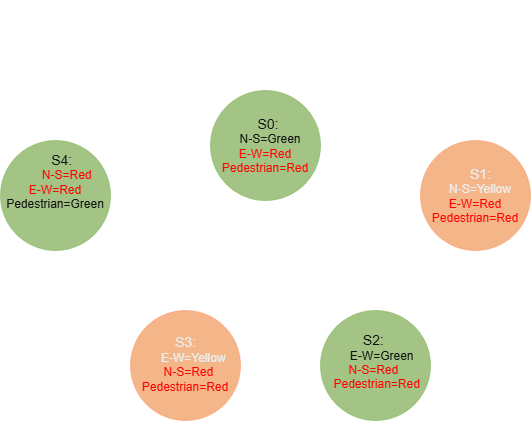

The diagram above was exported from draw.io. Its source (the exported page's mxGraphModel, read from the mxfile embedded in the PNG):
<mxGraphModel dx="860" dy="465" grid="1" gridSize="10" guides="1" tooltips="1" connect="1" arrows="1" fold="1" page="1" pageScale="1" pageWidth="827" pageHeight="1169" math="0" shadow="0">
  <root>
    <mxCell id="0" />
    <mxCell id="1" parent="0" />
    <mxCell id="PQ9LzoAelZIGKyvrzxKI-7" edge="1" parent="1" source="PQ9LzoAelZIGKyvrzxKI-1" style="edgeStyle=orthogonalEdgeStyle;rounded=0;orthogonalLoop=1;jettySize=auto;html=1;exitX=1;exitY=0.5;exitDx=0;exitDy=0;entryX=0;entryY=0;entryDx=0;entryDy=0;" target="PQ9LzoAelZIGKyvrzxKI-4">
      <mxGeometry relative="1" as="geometry" />
    </mxCell>
    <mxCell id="PQ9LzoAelZIGKyvrzxKI-1" parent="1" style="ellipse;whiteSpace=wrap;html=1;shapeInside=1;aspect=fixed;fillColor=#60a917;fontColor=#ffffff;strokeColor=#2D7600;gradientColor=none;opacity=50;" value="&amp;nbsp; &amp;nbsp; &amp;nbsp; &amp;nbsp; &amp;nbsp; &lt;font style=&quot;font-size: 14px;&quot;&gt;S0:&amp;nbsp;&lt;/font&gt;&amp;nbsp; &amp;nbsp; &amp;nbsp; &amp;nbsp; &amp;nbsp; &amp;nbsp;N-S=Green&lt;div&gt;&lt;span style=&quot;color: light-dark(rgb(0, 0, 0), rgb(255, 0, 0));&quot;&gt;E-W=Red&lt;/span&gt;&lt;/div&gt;&lt;div&gt;&lt;span style=&quot;color: light-dark(rgb(0, 0, 0), rgb(255, 0, 0));&quot;&gt;Pedestrian=Red&lt;/span&gt;&lt;/div&gt;&lt;div&gt;&lt;br&gt;&lt;/div&gt;" vertex="1">
      <mxGeometry height="110" width="110" x="350" y="110" as="geometry" />
    </mxCell>
    <mxCell id="PQ9LzoAelZIGKyvrzxKI-2" parent="1" style="ellipse;whiteSpace=wrap;html=1;shapeInside=1;aspect=fixed;fillColor=#fa6800;fontColor=#000000;strokeColor=#C73500;opacity=50;" value="&lt;font style=&quot;font-size: 14px;&quot;&gt;&amp;nbsp; &amp;nbsp; &amp;nbsp; &amp;nbsp; &amp;nbsp; &amp;nbsp; &amp;nbsp; &amp;nbsp; &amp;nbsp; &amp;nbsp; S3:&lt;/font&gt;&amp;nbsp; &amp;nbsp; &amp;nbsp; &amp;nbsp; &amp;nbsp; &amp;nbsp; &amp;nbsp; &amp;nbsp; E-W=Yellow&amp;nbsp; &amp;nbsp;&amp;nbsp;&lt;span style=&quot;color: light-dark(rgb(0, 0, 0), rgb(255, 0, 0));&quot;&gt;N-S=Red&lt;/span&gt;&lt;div&gt;&lt;span style=&quot;color: light-dark(rgb(0, 0, 0), rgb(255, 0, 0));&quot;&gt;Pedestrian=Red&lt;/span&gt;&lt;/div&gt;" vertex="1">
      <mxGeometry height="110" width="110" x="270" y="330" as="geometry" />
    </mxCell>
    <mxCell id="PQ9LzoAelZIGKyvrzxKI-9" edge="1" parent="1" source="PQ9LzoAelZIGKyvrzxKI-3" style="edgeStyle=orthogonalEdgeStyle;rounded=0;orthogonalLoop=1;jettySize=auto;html=1;exitX=0;exitY=0.5;exitDx=0;exitDy=0;entryX=1;entryY=0.5;entryDx=0;entryDy=0;" target="PQ9LzoAelZIGKyvrzxKI-2">
      <mxGeometry relative="1" as="geometry" />
    </mxCell>
    <mxCell id="PQ9LzoAelZIGKyvrzxKI-3" parent="1" style="ellipse;whiteSpace=wrap;html=1;shapeInside=1;aspect=fixed;fillColor=#60a917;fontColor=#ffffff;strokeColor=#2D7600;opacity=50;" value="&amp;nbsp; &amp;nbsp; &amp;nbsp; &amp;nbsp; &amp;nbsp; &amp;nbsp; &amp;nbsp; &amp;nbsp; &amp;nbsp; &amp;nbsp; &amp;nbsp;&amp;nbsp;&lt;font style=&quot;font-size: 14px;&quot;&gt;S2:&lt;/font&gt;&amp;nbsp; &amp;nbsp; &amp;nbsp; &amp;nbsp; &amp;nbsp; &amp;nbsp; &amp;nbsp; &amp;nbsp;&lt;span style=&quot;background-color: transparent; color: light-dark(rgb(255, 255, 255), rgb(18, 18, 18));&quot;&gt;E-W=Green&amp;nbsp; &lt;/span&gt;&lt;span style=&quot;color: light-dark(rgb(0, 0, 0), rgb(255, 0, 0));&quot;&gt;&lt;span style=&quot;background-color: transparent;&quot;&gt;&amp;nbsp;&lt;/span&gt;&lt;span style=&quot;background-color: transparent;&quot;&gt;N-S=Red&amp;nbsp;&lt;/span&gt;&lt;span style=&quot;background-color: transparent;&quot;&gt;&amp;nbsp; &amp;nbsp;&lt;/span&gt;&lt;span style=&quot;background-color: transparent;&quot;&gt;Pedestrian=Red&lt;/span&gt;&lt;/span&gt;" vertex="1">
      <mxGeometry height="110" width="110" x="460" y="330" as="geometry" />
    </mxCell>
    <mxCell id="PQ9LzoAelZIGKyvrzxKI-8" edge="1" parent="1" source="PQ9LzoAelZIGKyvrzxKI-4" style="edgeStyle=orthogonalEdgeStyle;rounded=0;orthogonalLoop=1;jettySize=auto;html=1;exitX=0.5;exitY=1;exitDx=0;exitDy=0;" target="PQ9LzoAelZIGKyvrzxKI-3">
      <mxGeometry relative="1" as="geometry" />
    </mxCell>
    <mxCell id="PQ9LzoAelZIGKyvrzxKI-4" parent="1" style="ellipse;whiteSpace=wrap;html=1;shapeInside=1;aspect=fixed;fillColor=#fa6800;fontColor=#000000;strokeColor=#C73500;opacity=50;" value="&amp;nbsp; &amp;nbsp; &amp;nbsp; &amp;nbsp; &lt;font style=&quot;font-size: 14px;&quot;&gt;&amp;nbsp; &amp;nbsp;S1:&amp;nbsp;&lt;/font&gt;&amp;nbsp; &amp;nbsp; &amp;nbsp; &amp;nbsp; &amp;nbsp; &amp;nbsp;N-S=Yellow&lt;div&gt;&lt;span style=&quot;color: light-dark(rgb(0, 0, 0), rgb(255, 0, 0));&quot;&gt;E-W=Red&lt;/span&gt;&lt;/div&gt;&lt;div&gt;&lt;span style=&quot;color: light-dark(rgb(0, 0, 0), rgb(255, 0, 0));&quot;&gt;Pedestrian=Red&lt;/span&gt;&lt;/div&gt;" vertex="1">
      <mxGeometry height="110" width="110" x="560" y="160" as="geometry" />
    </mxCell>
    <mxCell id="PQ9LzoAelZIGKyvrzxKI-13" edge="1" parent="1" source="PQ9LzoAelZIGKyvrzxKI-5" style="edgeStyle=orthogonalEdgeStyle;rounded=0;orthogonalLoop=1;jettySize=auto;html=1;exitX=1;exitY=0;exitDx=0;exitDy=0;entryX=0;entryY=0.5;entryDx=0;entryDy=0;" target="PQ9LzoAelZIGKyvrzxKI-1">
      <mxGeometry relative="1" as="geometry" />
    </mxCell>
    <mxCell id="PQ9LzoAelZIGKyvrzxKI-5" parent="1" style="ellipse;whiteSpace=wrap;html=1;shapeInside=1;aspect=fixed;fillColor=#60a917;fontColor=#ffffff;strokeColor=#2D7600;opacity=50;" value="&amp;nbsp; &amp;nbsp; &amp;nbsp; &lt;font style=&quot;font-size: 14px;&quot;&gt;&amp;nbsp;S4:&amp;nbsp;&lt;/font&gt; &amp;nbsp; &amp;nbsp; &amp;nbsp; &amp;nbsp; &amp;nbsp;&lt;span style=&quot;color: light-dark(rgb(0, 0, 0), rgb(255, 0, 0));&quot;&gt;N-S=Red&lt;/span&gt;&lt;div&gt;&lt;span style=&quot;color: light-dark(rgb(0, 0, 0), rgb(255, 0, 0));&quot;&gt;E-W=Red&lt;/span&gt;&lt;/div&gt;&lt;div&gt;Pedestrian=Green&lt;/div&gt;" vertex="1">
      <mxGeometry height="110" width="110" x="140" y="160" as="geometry" />
    </mxCell>
    <mxCell id="PQ9LzoAelZIGKyvrzxKI-14" parent="1" style="text;html=1;whiteSpace=wrap;strokeColor=none;fillColor=none;align=center;verticalAlign=middle;rounded=0;" value="&lt;b&gt;&lt;font style=&quot;font-size: 18px;&quot;&gt;Traffic Light Controller with Pedestrian Crossing&lt;/font&gt;&lt;/b&gt;" vertex="1">
      <mxGeometry height="30" width="480" x="160" y="20" as="geometry" />
    </mxCell>
    <mxCell id="PQ9LzoAelZIGKyvrzxKI-15" parent="1" style="text;html=1;whiteSpace=wrap;strokeColor=none;fillColor=none;align=center;verticalAlign=middle;rounded=0;" value="&lt;font style=&quot;font-size: 14px;&quot;&gt;FSM State Diagram&lt;/font&gt;" vertex="1">
      <mxGeometry height="30" width="330" x="240" y="60" as="geometry" />
    </mxCell>
    <mxCell id="PQ9LzoAelZIGKyvrzxKI-16" parent="1" style="text;html=1;whiteSpace=wrap;strokeColor=none;fillColor=none;align=center;verticalAlign=middle;rounded=0;" value="RESET" vertex="1">
      <mxGeometry height="30" width="60" x="240" y="130" as="geometry" />
    </mxCell>
    <mxCell id="PQ9LzoAelZIGKyvrzxKI-17" edge="1" parent="1" source="PQ9LzoAelZIGKyvrzxKI-16" style="edgeStyle=orthogonalEdgeStyle;rounded=0;orthogonalLoop=1;jettySize=auto;html=1;exitX=1;exitY=0.5;exitDx=0;exitDy=0;entryX=0.027;entryY=0.318;entryDx=0;entryDy=0;entryPerimeter=0;" target="PQ9LzoAelZIGKyvrzxKI-1">
      <mxGeometry relative="1" as="geometry" />
    </mxCell>
    <mxCell id="PQ9LzoAelZIGKyvrzxKI-20" edge="1" parent="1" source="PQ9LzoAelZIGKyvrzxKI-18" style="edgeStyle=orthogonalEdgeStyle;rounded=0;orthogonalLoop=1;jettySize=auto;html=1;exitX=0.5;exitY=0;exitDx=0;exitDy=0;entryX=0.5;entryY=1;entryDx=0;entryDy=0;" target="PQ9LzoAelZIGKyvrzxKI-5">
      <mxGeometry relative="1" as="geometry" />
    </mxCell>
    <mxCell id="PQ9LzoAelZIGKyvrzxKI-18" parent="1" style="text;html=1;whiteSpace=wrap;strokeColor=none;fillColor=none;align=center;verticalAlign=middle;rounded=0;" value="ped=1" vertex="1">
      <mxGeometry height="30" width="60" x="165" y="370" as="geometry" />
    </mxCell>
    <mxCell id="PQ9LzoAelZIGKyvrzxKI-23" parent="1" style="text;html=1;whiteSpace=wrap;strokeColor=none;fillColor=none;align=center;verticalAlign=middle;rounded=0;" value="ped=0" vertex="1">
      <mxGeometry height="30" width="60" x="330" y="260" as="geometry" />
    </mxCell>
    <mxCell id="PQ9LzoAelZIGKyvrzxKI-26" edge="1" parent="1" source="PQ9LzoAelZIGKyvrzxKI-2" style="edgeStyle=orthogonalEdgeStyle;rounded=0;orthogonalLoop=1;jettySize=auto;html=1;exitX=1;exitY=0;exitDx=0;exitDy=0;entryX=0.567;entryY=0.667;entryDx=0;entryDy=0;entryPerimeter=0;" target="PQ9LzoAelZIGKyvrzxKI-23">
      <mxGeometry relative="1" as="geometry" />
    </mxCell>
    <mxCell id="PQ9LzoAelZIGKyvrzxKI-28" edge="1" parent="1" source="PQ9LzoAelZIGKyvrzxKI-23" style="edgeStyle=orthogonalEdgeStyle;rounded=0;orthogonalLoop=1;jettySize=auto;html=1;exitX=0.75;exitY=0;exitDx=0;exitDy=0;entryX=0.227;entryY=0.927;entryDx=0;entryDy=0;entryPerimeter=0;" target="PQ9LzoAelZIGKyvrzxKI-1">
      <mxGeometry relative="1" as="geometry" />
    </mxCell>
    <mxCell id="PQ9LzoAelZIGKyvrzxKI-29" parent="1" style="text;html=1;whiteSpace=wrap;strokeColor=none;fillColor=none;align=center;verticalAlign=middle;rounded=0;" value="T=10" vertex="1">
      <mxGeometry height="30" width="60" x="480" y="130" as="geometry" />
    </mxCell>
    <mxCell id="PQ9LzoAelZIGKyvrzxKI-30" parent="1" style="text;html=1;whiteSpace=wrap;strokeColor=none;fillColor=none;align=center;verticalAlign=middle;rounded=0;" value="T=4" vertex="1">
      <mxGeometry height="30" width="60" x="590" y="310" as="geometry" />
    </mxCell>
    <mxCell id="PQ9LzoAelZIGKyvrzxKI-31" parent="1" style="text;html=1;whiteSpace=wrap;strokeColor=none;fillColor=none;align=center;verticalAlign=middle;rounded=0;" value="T=10" vertex="1">
      <mxGeometry height="30" width="60" x="400" y="400" as="geometry" />
    </mxCell>
    <mxCell id="PQ9LzoAelZIGKyvrzxKI-32" parent="1" style="text;html=1;whiteSpace=wrap;strokeColor=none;fillColor=none;align=center;verticalAlign=middle;rounded=0;" value="T=8" vertex="1">
      <mxGeometry height="30" width="60" x="260" y="180" as="geometry" />
    </mxCell>
    <mxCell id="PQ9LzoAelZIGKyvrzxKI-33" parent="1" style="text;html=1;whiteSpace=wrap;strokeColor=none;fillColor=none;align=center;verticalAlign=middle;rounded=0;" value="T=4" vertex="1">
      <mxGeometry height="30" width="60" x="354" y="300" as="geometry" />
    </mxCell>
    <mxCell id="PQ9LzoAelZIGKyvrzxKI-34" parent="1" style="text;html=1;whiteSpace=wrap;strokeColor=none;fillColor=none;align=center;verticalAlign=middle;rounded=0;" value="T=4" vertex="1">
      <mxGeometry height="30" width="60" x="200" y="390" as="geometry" />
    </mxCell>
    <mxCell id="PQ9LzoAelZIGKyvrzxKI-37" edge="1" parent="1" source="PQ9LzoAelZIGKyvrzxKI-2" style="edgeStyle=orthogonalEdgeStyle;rounded=0;orthogonalLoop=1;jettySize=auto;html=1;exitX=0;exitY=0.5;exitDx=0;exitDy=0;entryX=0.75;entryY=0.5;entryDx=0;entryDy=0;entryPerimeter=0;" target="PQ9LzoAelZIGKyvrzxKI-18">
      <mxGeometry relative="1" as="geometry" />
    </mxCell>
  </root>
</mxGraphModel>